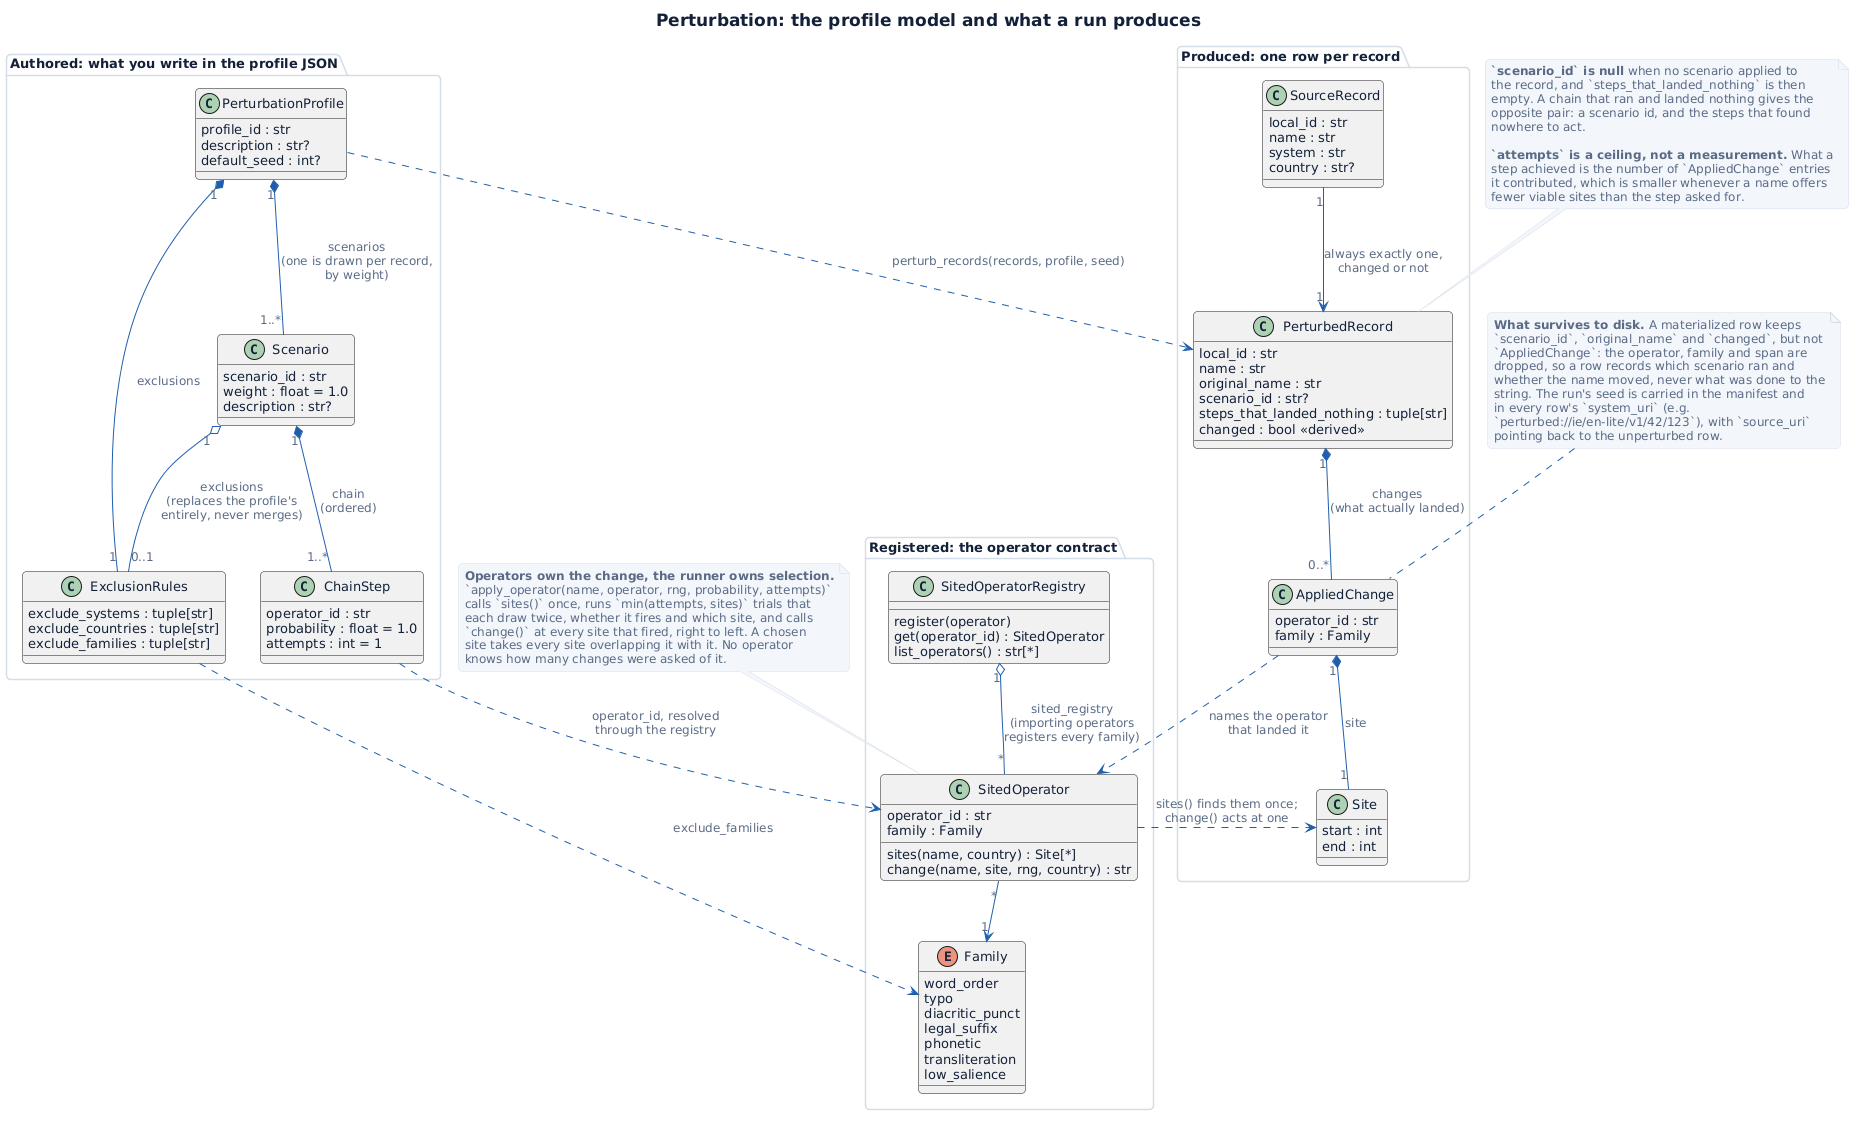

The diagram above was rendered by PlantUML. Its source (embedded in the PNG):
@startuml
!include _style.puml

title Perturbation: the profile model and what a run produces

package "Authored: what you write in the profile JSON" {

  class PerturbationProfile {
    profile_id : str
    description : str?
    default_seed : int?
  }

  class Scenario {
    scenario_id : str
    weight : float = 1.0
    description : str?
  }

  class ChainStep {
    operator_id : str
    probability : float = 1.0
    attempts : int = 1
  }

  class ExclusionRules {
    exclude_systems : tuple[str]
    exclude_countries : tuple[str]
    exclude_families : tuple[str]
  }

  PerturbationProfile "1" *-- "1..*" Scenario : scenarios\n(one is drawn per record,\nby weight)
  Scenario "1" *-- "1..*" ChainStep : chain\n(ordered)
  PerturbationProfile "1" *-- "1" ExclusionRules : exclusions
  Scenario "1" o-- "0..1" ExclusionRules : exclusions\n(replaces the profile's\nentirely, never merges)
}

package "Registered: the operator contract" {

  enum Family {
    word_order
    typo
    diacritic_punct
    legal_suffix
    phonetic
    transliteration
    low_salience
  }

  class SitedOperator {
    operator_id : str
    family : Family
    sites(name, country) : Site[*]
    change(name, site, rng, country) : str
  }

  class SitedOperatorRegistry {
    register(operator)
    get(operator_id) : SitedOperator
    list_operators() : str[*]
  }

  SitedOperatorRegistry "1" o-- "*" SitedOperator : sited_registry\n(importing operators\nregisters every family)
  SitedOperator "*" --> "1" Family
}

package "Produced: one row per record" {

  class SourceRecord {
    local_id : str
    name : str
    system : str
    country : str?
  }

  class PerturbedRecord {
    local_id : str
    name : str
    original_name : str
    scenario_id : str?
    steps_that_landed_nothing : tuple[str]
    changed : bool <<derived>>
  }

  class AppliedChange {
    operator_id : str
    family : Family
  }

  class Site {
    start : int
    end : int
  }

  PerturbedRecord "1" *-- "0..*" AppliedChange : changes\n(what actually landed)
  AppliedChange "1" *-- "1" Site : site
}

SourceRecord "1" --> "1" PerturbedRecord : always exactly one,\nchanged or not
PerturbationProfile ..> PerturbedRecord : perturb_records(records, profile, seed)
ChainStep ..> SitedOperator : operator_id, resolved\nthrough the registry
ExclusionRules ..> Family : exclude_families
SitedOperator ..> Site : sites() finds them once;\nchange() acts at one
AppliedChange ..> SitedOperator : names the operator\nthat landed it

note as N3
  **Operators own the change, the runner owns selection.**
  `apply_operator(name, operator, rng, probability, attempts)`
  calls `sites()` once, runs `min(attempts, sites)` trials that
  each draw twice, whether it fires and which site, and calls
  `change()` at every site that fired, right to left. A chosen
  site takes every site overlapping it with it. No operator
  knows how many changes were asked of it.
end note

N3 .. SitedOperator

note as N1
  **`scenario_id` is null** when no scenario applied to
  the record, and `steps_that_landed_nothing` is then
  empty. A chain that ran and landed nothing gives the
  opposite pair: a scenario id, and the steps that found
  nowhere to act.

  **`attempts` is a ceiling, not a measurement.** What a
  step achieved is the number of `AppliedChange` entries
  it contributed, which is smaller whenever a name offers
  fewer viable sites than the step asked for.
end note

N1 .. PerturbedRecord

note as N2
  **What survives to disk.** A materialized row keeps
  `scenario_id`, `original_name` and `changed`, but not
  `AppliedChange`: the operator, family and span are
  dropped, so a row records which scenario ran and
  whether the name moved, never what was done to the
  string. The run's seed is carried in the manifest and
  in every row's `system_uri` (e.g.
  `perturbed://ie/en-lite/v1/42/123`), with `source_uri`
  pointing back to the unperturbed row.
end note

N2 .. AppliedChange

@enduml